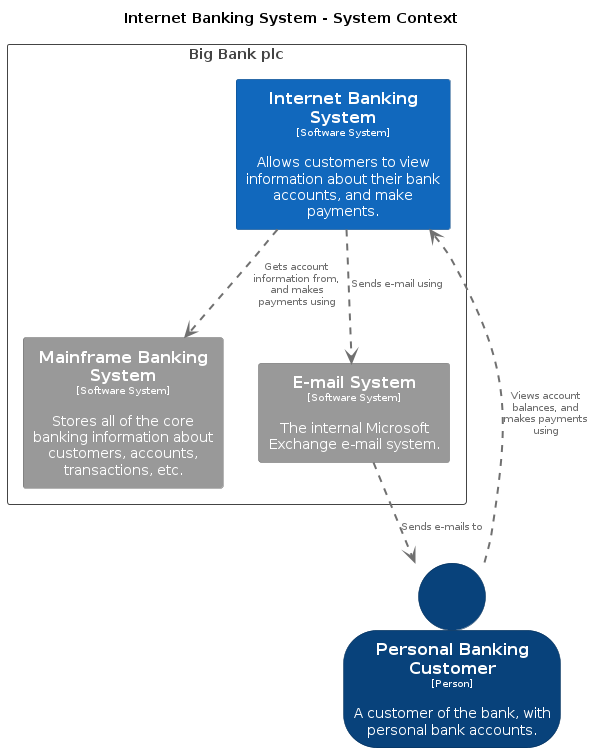

The diagram above was rendered by PlantUML. Its source (embedded in the PNG):
@startuml
set separator none
title Internet Banking System - System Context

top to bottom direction

skinparam {
  arrowFontSize 10
  defaultTextAlignment center
  wrapWidth 200
  maxMessageSize 100
}

hide stereotype

skinparam rectangle<<EmailSystem>> {
  BackgroundColor #999999
  FontColor #ffffff
  BorderColor #6b6b6b
  shadowing false
}
skinparam rectangle<<InternetBankingSystem>> {
  BackgroundColor #1168bd
  FontColor #ffffff
  BorderColor #0b4884
  shadowing false
}
skinparam rectangle<<MainframeBankingSystem>> {
  BackgroundColor #999999
  FontColor #ffffff
  BorderColor #6b6b6b
  shadowing false
}
skinparam person<<PersonalBankingCustomer>> {
  BackgroundColor #08427b
  FontColor #ffffff
  BorderColor #052e56
  shadowing false
}

rectangle "Big Bank plc" <<enterprise>> {
  skinparam RectangleBorderColor<<enterprise>> #444444
  skinparam RectangleFontColor<<enterprise>> #444444

  rectangle "==Mainframe Banking System\n<size:10>[Software System]</size>\n\nStores all of the core banking information about customers, accounts, transactions, etc." <<MainframeBankingSystem>> as MainframeBankingSystem
  rectangle "==E-mail System\n<size:10>[Software System]</size>\n\nThe internal Microsoft Exchange e-mail system." <<EmailSystem>> as EmailSystem
  rectangle "==Internet Banking System\n<size:10>[Software System]</size>\n\nAllows customers to view information about their bank accounts, and make payments." <<InternetBankingSystem>> as InternetBankingSystem
}

person "==Personal Banking Customer\n<size:10>[Person]</size>\n\nA customer of the bank, with personal bank accounts." <<PersonalBankingCustomer>> as PersonalBankingCustomer

PersonalBankingCustomer .[#707070,thickness=2].> InternetBankingSystem : "<color:#707070>Views account balances, and makes payments using"
InternetBankingSystem .[#707070,thickness=2].> MainframeBankingSystem : "<color:#707070>Gets account information from, and makes payments using"
InternetBankingSystem .[#707070,thickness=2].> EmailSystem : "<color:#707070>Sends e-mail using"
EmailSystem .[#707070,thickness=2].> PersonalBankingCustomer : "<color:#707070>Sends e-mails to"
@enduml